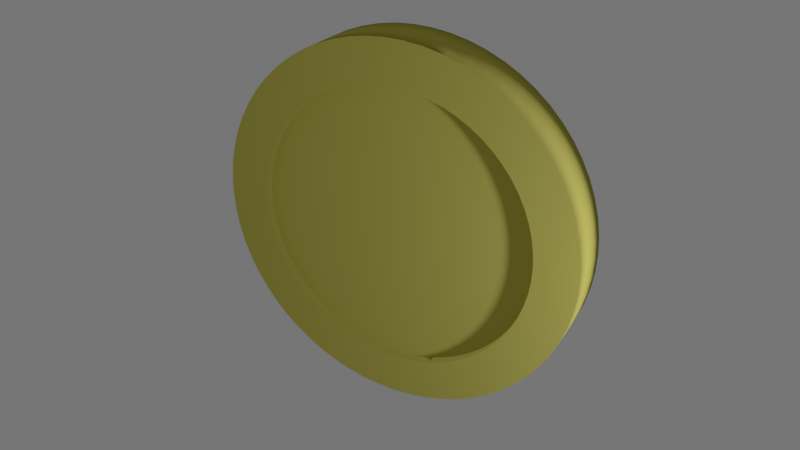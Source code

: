 # Source: coinBase.blend  (saved by Blender 2.72.0; exported with 4.5.12 LTS)
import bpy
from mathutils import Matrix  # noqa: F401  (used for matrix-valued properties, if any)

bpy.ops.wm.read_factory_settings(use_empty=True)
scene = bpy.context.scene
scene.name = 'Scene'

# ---- collections
col_collection_1 = bpy.data.collections.new('Collection 1'); scene.collection.children.link(col_collection_1)

# ---- materials (node trees are filled in below, after node groups)
mat_material_001 = bpy.data.materials.new('Material.001')
mat_material_001.alpha_threshold = 0.0
mat_material_001.roughness = 0.5

# ---- material node trees
mat_material_001.use_nodes = True; mat_material_001.node_tree.nodes.clear()
_N = mat_material_001.node_tree.nodes; _L = mat_material_001.node_tree.links
n0 = _N.new('ShaderNodeOutputMaterial'); n0.name = 'Material Output'; n0.location = (300, 300)
n1 = _N.new('ShaderNodeBsdfDiffuse'); n1.name = 'Diffuse BSDF'; n1.location = (10, 300)
n1.inputs[0].default_value = (0.3588, 0.3187, 0.03384, 1.0)
_L.new(n1.outputs[0], n0.inputs[0])
n0.is_active_output = True

# ---- world
world_world = bpy.data.worlds.new('World'); scene.world = world_world
world_world.color = (0.05088, 0.05088, 0.05088)
world_world.use_sun_shadow = False
world_world.sun_shadow_jitter_overblur = 0.0
world_world.cycles.sampling_method = 'MANUAL'
world_world.cycles.sample_map_resolution = 256

# ---- cameras
cam_camera = bpy.data.cameras.new('Camera')
cam_camera.clip_end = 100.0
cam_camera.lens = 35.0
cam_camera.sensor_width = 32.0
cam_camera.sensor_height = 18.0
cam_camera.ortho_scale = 7.314
cam_camera.dof.focus_distance = 0.0

# ---- lights
light_lamp = bpy.data.lights.new('Lamp', 'POINT')
light_lamp.transmission_factor = 0.0
light_lamp.cutoff_distance = 30.0
light_lamp.energy = 100.0
light_lamp.shadow_buffer_clip_start = 1.001
light_lamp.shadow_soft_size = 0.1
light_lamp.shadow_maximum_resolution = 0.006
light_lamp.use_absolute_resolution = True
light_lamp.cycles.use_multiple_importance_sampling = False

# ---- meshes
me_cylinder_002 = bpy.data.meshes.new('Cylinder.002')
me_cylinder_002.from_pydata([(0.0, 1.0, -1.0), (0.0, 1.0, 1.0), (0.09802, 0.9952, -1.0), (0.09802, 0.9952, 1.0), (0.1951, 0.9808, -1.0), (0.1951, 0.9808, 1.0), (0.2903, 0.9569, -1.0), (0.2903, 0.9569, 1.0), (0.3827, 0.9239, -1.0), (0.3827, 0.9239, 1.0), (0.4714, 0.8819, -1.0), (0.4714, 0.8819, 1.0), (0.5556, 0.8315, -1.0), (0.5556, 0.8315, 1.0), (0.6344, 0.773, -1.0), (0.6344, 0.773, 1.0), (0.7071, 0.7071, -1.0), (0.7071, 0.7071, 1.0), (0.773, 0.6344, -1.0), (0.773, 0.6344, 1.0), (0.8315, 0.5556, -1.0), (0.8315, 0.5556, 1.0), (0.8819, 0.4714, -1.0), (0.8819, 0.4714, 1.0), (0.9239, 0.3827, -1.0), (0.9239, 0.3827, 1.0), (0.9569, 0.2903, -1.0), (0.9569, 0.2903, 1.0), (0.9808, 0.1951, -1.0), (0.9808, 0.1951, 1.0), (0.9952, 0.09802, -1.0), (0.9952, 0.09802, 1.0), (1.0, -1.629e-07, -1.0), (1.0, -1.629e-07, 1.0), (0.9952, -0.09802, -1.0), (0.9952, -0.09802, 1.0), (0.9808, -0.1951, -1.0), (0.9808, -0.1951, 1.0), (0.9569, -0.2903, -1.0), (0.9569, -0.2903, 1.0), (0.9239, -0.3827, -1.0), (0.9239, -0.3827, 1.0), (0.8819, -0.4714, -1.0), (0.8819, -0.4714, 1.0), (0.8315, -0.5556, -1.0), (0.8315, -0.5556, 1.0), (0.773, -0.6344, -1.0), (0.773, -0.6344, 1.0), (0.7071, -0.7071, -1.0), (0.7071, -0.7071, 1.0), (0.6344, -0.773, -1.0), (0.6344, -0.773, 1.0), (0.5556, -0.8315, -1.0), (0.5556, -0.8315, 1.0), (0.4714, -0.8819, -1.0), (0.4714, -0.8819, 1.0), (0.3827, -0.9239, -1.0), (0.3827, -0.9239, 1.0), (0.2903, -0.9569, -1.0), (0.2903, -0.9569, 1.0), (0.1951, -0.9808, -1.0), (0.1951, -0.9808, 1.0), (0.09802, -0.9952, -1.0), (0.09802, -0.9952, 1.0), (-8.027e-07, -1.0, -1.0), (-8.027e-07, -1.0, 1.0), (-0.09802, -0.9952, -1.0), (-0.09802, -0.9952, 1.0), (-0.1951, -0.9808, -1.0), (-0.1951, -0.9808, 1.0), (-0.2903, -0.9569, -1.0), (-0.2903, -0.9569, 1.0), (-0.3827, -0.9239, -1.0), (-0.3827, -0.9239, 1.0), (-0.4714, -0.8819, -1.0), (-0.4714, -0.8819, 1.0), (-0.5556, -0.8315, -1.0), (-0.5556, -0.8315, 1.0), (-0.6344, -0.773, -1.0), (-0.6344, -0.773, 1.0), (-0.7071, -0.7071, -1.0), (-0.7071, -0.7071, 1.0), (-0.773, -0.6344, -1.0), (-0.773, -0.6344, 1.0), (-0.8315, -0.5556, -1.0), (-0.8315, -0.5556, 1.0), (-0.8819, -0.4714, -1.0), (-0.8819, -0.4714, 1.0), (-0.9239, -0.3827, -1.0), (-0.9239, -0.3827, 1.0), (-0.9569, -0.2903, -1.0), (-0.9569, -0.2903, 1.0), (-0.9808, -0.1951, -1.0), (-0.9808, -0.1951, 1.0), (-0.9952, -0.09802, -1.0), (-0.9952, -0.09802, 1.0), (-1.0, -4.649e-07, -1.0), (-1.0, -4.649e-07, 1.0), (-0.9952, 0.09802, -1.0), (-0.9952, 0.09802, 1.0), (-0.9808, 0.1951, -1.0), (-0.9808, 0.1951, 1.0), (-0.9569, 0.2903, -1.0), (-0.9569, 0.2903, 1.0), (-0.9239, 0.3827, -1.0), (-0.9239, 0.3827, 1.0), (-0.8819, 0.4714, -1.0), (-0.8819, 0.4714, 1.0), (-0.8315, 0.5556, -1.0), (-0.8315, 0.5556, 1.0), (-0.773, 0.6344, -1.0), (-0.773, 0.6344, 1.0), (-0.7071, 0.7071, -1.0), (-0.7071, 0.7071, 1.0), (-0.6344, 0.773, -1.0), (-0.6344, 0.773, 1.0), (-0.5556, 0.8315, -1.0), (-0.5556, 0.8315, 1.0), (-0.4714, 0.8819, -1.0), (-0.4714, 0.8819, 1.0), (-0.3827, 0.9239, -1.0), (-0.3827, 0.9239, 1.0), (-0.2903, 0.9569, -1.0), (-0.2903, 0.9569, 1.0), (-0.1951, 0.9808, -1.0), (-0.1951, 0.9808, 1.0), (-0.09802, 0.9952, -1.0), (-0.09802, 0.9952, 1.0), (0.0754, -0.7655, 1.0), (6.864e-07, -0.7692, 1.0), (-0.07539, -0.7655, 1.0), (-0.1501, -0.7544, 1.0), (-0.2233, -0.7361, 1.0), (-0.2944, -0.7106, 1.0), (-0.3626, -0.6784, 1.0), (-0.4273, -0.6396, 1.0), (-0.488, -0.5946, 1.0), (-0.5439, -0.5439, 1.0), (-0.5946, -0.488, 1.0), (-0.6396, -0.4273, 1.0), (-0.6784, -0.3626, 1.0), (-0.7106, -0.2944, 1.0), (-0.7361, -0.2233, 1.0), (-0.7544, -0.1501, 1.0), (-0.7655, -0.07539, 1.0), (-0.7692, -1.49e-08, 1.0), (-0.7655, 0.07539, 1.0), (-0.7544, 0.1501, 1.0), (-0.7361, 0.2233, 1.0), (-0.7106, 0.2944, 1.0), (-0.6784, 0.3626, 1.0), (-0.6396, 0.4273, 1.0), (-0.5946, 0.488, 1.0), (-0.5439, 0.5439, 1.0), (-0.488, 0.5946, 1.0), (-0.4273, 0.6396, 1.0), (-0.3626, 0.6784, 1.0), (-0.2944, 0.7106, 1.0), (-0.2233, 0.7361, 1.0), (-0.1501, 0.7544, 1.0), (-0.07539, 0.7655, 1.0), (8.382e-09, 0.7692, 1.0), (0.0754, 0.7655, 1.0), (0.1501, 0.7544, 1.0), (0.2233, 0.7361, 1.0), (0.2944, 0.7106, 1.0), (0.3626, 0.6784, 1.0), (0.4273, 0.6396, 1.0), (0.488, 0.5946, 1.0), (0.5439, 0.5439, 1.0), (0.5946, 0.488, 1.0), (0.6396, 0.4273, 1.0), (0.6784, 0.3626, 1.0), (0.7106, 0.2944, 1.0), (0.7361, 0.2233, 1.0), (0.7544, 0.1501, 1.0), (0.7655, 0.07539, 1.0), (0.7692, -2.086e-07, 1.0), (0.7655, -0.07539, 1.0), (0.7544, -0.1501, 1.0), (0.7361, -0.2233, 1.0), (0.7106, -0.2944, 1.0), (0.6784, -0.3626, 1.0), (0.6396, -0.4273, 1.0), (0.5946, -0.488, 1.0), (0.5439, -0.5439, 1.0), (0.488, -0.5946, 1.0), (0.4273, -0.6396, 1.0), (0.3626, -0.6784, 1.0), (0.2944, -0.7106, 1.0), (0.2233, -0.7361, 1.0), (0.1501, -0.7544, 1.0), (0.07539, -0.7655, 0.6212), (6.734e-07, -0.7692, 0.6212), (-0.07539, -0.7655, 0.6212), (-0.1501, -0.7544, 0.6212), (-0.2233, -0.7361, 0.6212), (-0.2944, -0.7106, 0.6212), (-0.3626, -0.6784, 0.6212), (-0.4273, -0.6396, 0.6212), (-0.488, -0.5946, 0.6212), (-0.5439, -0.5439, 0.6212), (-0.5946, -0.488, 0.6212), (-0.6396, -0.4273, 0.6212), (-0.6784, -0.3626, 0.6212), (-0.7106, -0.2944, 0.6212), (-0.7361, -0.2233, 0.6212), (-0.7544, -0.1501, 0.6212), (-0.7655, -0.07539, 0.6212), (-0.7692, -4.724e-09, 0.6212), (-0.7655, 0.07539, 0.6212), (-0.7544, 0.1501, 0.6212), (-0.7361, 0.2233, 0.6212), (-0.7106, 0.2944, 0.6212), (-0.6784, 0.3626, 0.6212), (-0.6396, 0.4273, 0.6212), (-0.5946, 0.488, 0.6212), (-0.5439, 0.5439, 0.6212), (-0.488, 0.5946, 0.6212), (-0.4273, 0.6396, 0.6212), (-0.3626, 0.6784, 0.6212), (-0.2944, 0.7106, 0.6212), (-0.2233, 0.7361, 0.6212), (-0.1501, 0.7544, 0.6212), (-0.07539, 0.7655, 0.6212), (-4.578e-09, 0.7692, 0.6212), (0.0754, 0.7655, 0.6212), (0.1501, 0.7544, 0.6212), (0.2233, 0.7361, 0.6212), (0.2944, 0.7106, 0.6212), (0.3626, 0.6784, 0.6212), (0.4273, 0.6396, 0.6212), (0.488, 0.5946, 0.6212), (0.5439, 0.5439, 0.6212), (0.5946, 0.488, 0.6212), (0.6396, 0.4273, 0.6212), (0.6784, 0.3626, 0.6212), (0.7106, 0.2944, 0.6212), (0.7361, 0.2233, 0.6212), (0.7544, 0.1501, 0.6212), (0.7655, 0.07539, 0.6212), (0.7692, -1.984e-07, 0.6212), (0.7655, -0.07539, 0.6212), (0.7544, -0.1501, 0.6212), (0.7361, -0.2233, 0.6212), (0.7106, -0.2944, 0.6212), (0.6784, -0.3626, 0.6212), (0.6396, -0.4273, 0.6212), (0.5946, -0.488, 0.6212), (0.5439, -0.5439, 0.6212), (0.488, -0.5946, 0.6212), (0.4273, -0.6396, 0.6212), (0.3626, -0.6784, 0.6212), (0.2944, -0.7106, 0.6212), (0.2233, -0.7361, 0.6212), (0.1501, -0.7544, 0.6212), (-0.07539, -0.7655, -1.0), (4.909e-07, -0.7692, -1.0), (0.07539, -0.7655, -1.0), (0.1501, -0.7544, -1.0), (0.2233, -0.7361, -1.0), (0.2944, -0.7106, -1.0), (0.3626, -0.6784, -1.0), (0.4273, -0.6396, -1.0), (0.488, -0.5946, -1.0), (0.5439, -0.5439, -1.0), (0.5946, -0.488, -1.0), (0.6396, -0.4273, -1.0), (0.6784, -0.3626, -1.0), (0.7106, -0.2944, -1.0), (0.7361, -0.2233, -1.0), (0.7544, -0.1501, -1.0), (0.7655, -0.0754, -1.0), (0.7692, -5.513e-07, -1.0), (0.7655, 0.07539, -1.0), (0.7544, 0.1501, -1.0), (0.7361, 0.2233, -1.0), (0.7106, 0.2944, -1.0), (0.6784, 0.3626, -1.0), (0.6396, 0.4273, -1.0), (0.5946, 0.488, -1.0), (0.5439, 0.5439, -1.0), (0.488, 0.5946, -1.0), (0.4273, 0.6396, -1.0), (0.3626, 0.6784, -1.0), (0.2944, 0.7106, -1.0), (0.2233, 0.7361, -1.0), (0.1501, 0.7544, -1.0), (0.0754, 0.7655, -1.0), (-5.466e-07, 0.7692, -1.0), (-0.07539, 0.7655, -1.0), (-0.1501, 0.7544, -1.0), (-0.2233, 0.7361, -1.0), (-0.2944, 0.7106, -1.0), (-0.3626, 0.6784, -1.0), (-0.4273, 0.6396, -1.0), (-0.488, 0.5946, -1.0), (-0.5439, 0.5439, -1.0), (-0.5946, 0.488, -1.0), (-0.6396, 0.4273, -1.0), (-0.6784, 0.3626, -1.0), (-0.7106, 0.2944, -1.0), (-0.7361, 0.2233, -1.0), (-0.7544, 0.1501, -1.0), (-0.7655, 0.07539, -1.0), (-0.7692, -2.384e-07, -1.0), (-0.7655, -0.0754, -1.0), (-0.7544, -0.1501, -1.0), (-0.7361, -0.2233, -1.0), (-0.7106, -0.2944, -1.0), (-0.6784, -0.3626, -1.0), (-0.6396, -0.4273, -1.0), (-0.5946, -0.488, -1.0), (-0.5439, -0.5439, -1.0), (-0.488, -0.5946, -1.0), (-0.4273, -0.6396, -1.0), (-0.3626, -0.6784, -1.0), (-0.2944, -0.7106, -1.0), (-0.2233, -0.7361, -1.0), (-0.1501, -0.7544, -1.0), (-0.07539, -0.7655, -0.6212), (4.933e-07, -0.7692, -0.6212), (0.07539, -0.7655, -0.6212), (0.1501, -0.7544, -0.6212), (0.2233, -0.7361, -0.6212), (0.2944, -0.7106, -0.6212), (0.3626, -0.6784, -0.6212), (0.4273, -0.6396, -0.6212), (0.488, -0.5946, -0.6212), (0.5439, -0.5439, -0.6212), (0.5946, -0.488, -0.6212), (0.6396, -0.4273, -0.6212), (0.6784, -0.3626, -0.6212), (0.7106, -0.2944, -0.6212), (0.7361, -0.2233, -0.6212), (0.7544, -0.1501, -0.6212), (0.7655, -0.0754, -0.6212), (0.7692, -5.528e-07, -0.6212), (0.7655, 0.07539, -0.6212), (0.7544, 0.1501, -0.6212), (0.7361, 0.2233, -0.6212), (0.7106, 0.2944, -0.6212), (0.6784, 0.3626, -0.6212), (0.6396, 0.4273, -0.6212), (0.5946, 0.488, -0.6212), (0.5439, 0.5439, -0.6212), (0.488, 0.5946, -0.6212), (0.4273, 0.6396, -0.6212), (0.3626, 0.6784, -0.6212), (0.2944, 0.7106, -0.6212), (0.2233, 0.7361, -0.6212), (0.1501, 0.7544, -0.6212), (0.0754, 0.7655, -0.6212), (-5.442e-07, 0.7692, -0.6212), (-0.07539, 0.7655, -0.6212), (-0.1501, 0.7544, -0.6212), (-0.2233, 0.7361, -0.6212), (-0.2944, 0.7106, -0.6212), (-0.3626, 0.6784, -0.6212), (-0.4273, 0.6396, -0.6212), (-0.488, 0.5946, -0.6212), (-0.5439, 0.5439, -0.6212), (-0.5946, 0.488, -0.6212), (-0.6396, 0.4273, -0.6212), (-0.6784, 0.3626, -0.6212), (-0.7106, 0.2944, -0.6212), (-0.7361, 0.2233, -0.6212), (-0.7544, 0.1501, -0.6212), (-0.7655, 0.07539, -0.6212), (-0.7692, -2.399e-07, -0.6212), (-0.7655, -0.0754, -0.6212), (-0.7544, -0.1501, -0.6212), (-0.7361, -0.2233, -0.6212), (-0.7106, -0.2944, -0.6212), (-0.6784, -0.3626, -0.6212), (-0.6396, -0.4273, -0.6212), (-0.5946, -0.488, -0.6212), (-0.5439, -0.5439, -0.6212), (-0.488, -0.5946, -0.6212), (-0.4273, -0.6396, -0.6212), (-0.3626, -0.6784, -0.6212), (-0.2944, -0.7106, -0.6212), (-0.2233, -0.7361, -0.6212), (-0.1501, -0.7544, -0.6212), (0.0, 1.0, 0.0), (0.09802, 0.9952, 0.0), (0.1951, 0.9808, 0.0), (0.2903, 0.9569, 0.0), (0.3827, 0.9239, 0.0), (0.4714, 0.8819, 0.0), (0.5556, 0.8315, 0.0), (0.6344, 0.773, 0.0), (0.7071, 0.7071, 0.0), (0.773, 0.6344, 0.0), (0.8315, 0.5556, 0.0), (0.8819, 0.4714, 0.0), (0.9239, 0.3827, 0.0), (0.9569, 0.2903, 0.0), (0.9808, 0.1951, 0.0), (0.9952, 0.09802, 0.0), (1.0, -1.629e-07, 0.0), (0.9952, -0.09802, 0.0), (0.9808, -0.1951, 0.0), (0.9569, -0.2903, 0.0), (0.9239, -0.3827, 0.0), (0.8819, -0.4714, 0.0), (0.8315, -0.5556, 0.0), (0.773, -0.6344, 0.0), (0.7071, -0.7071, 0.0), (0.6344, -0.773, 0.0), (0.5556, -0.8315, 0.0), (0.4714, -0.8819, 0.0), (0.3827, -0.9239, 0.0), (0.2903, -0.9569, 0.0), (0.1951, -0.9808, 0.0), (0.09802, -0.9952, 0.0), (-8.027e-07, -1.0, 0.0), (-0.09802, -0.9952, 0.0), (-0.1951, -0.9808, 0.0), (-0.2903, -0.9569, 0.0), (-0.3827, -0.9239, 0.0), (-0.4714, -0.8819, 0.0), (-0.5556, -0.8315, 0.0), (-0.6344, -0.773, 0.0), (-0.7071, -0.7071, 0.0), (-0.773, -0.6344, 0.0), (-0.8315, -0.5556, 0.0), (-0.8819, -0.4714, 0.0), (-0.9239, -0.3827, 0.0), (-0.9569, -0.2903, 0.0), (-0.9808, -0.1951, 0.0), (-0.9952, -0.09802, 0.0), (-1.0, -4.649e-07, 0.0), (-0.9952, 0.09802, 0.0), (-0.9808, 0.1951, 0.0), (-0.9569, 0.2903, 0.0), (-0.9239, 0.3827, 0.0), (-0.8819, 0.4714, 0.0), (-0.8315, 0.5556, 0.0), (-0.773, 0.6344, 0.0), (-0.7071, 0.7071, 0.0), (-0.6344, 0.773, 0.0), (-0.5556, 0.8315, 0.0), (-0.4714, 0.8819, 0.0), (-0.3827, 0.9239, 0.0), (-0.2903, 0.9569, 0.0), (-0.1951, 0.9808, 0.0), (-0.09802, 0.9952, 0.0)], [], [(384, 1, 3, 385), (385, 3, 5, 386), (386, 5, 7, 387), (387, 7, 9, 388), (388, 9, 11, 389), (389, 11, 13, 390), (390, 13, 15, 391), (391, 15, 17, 392), (392, 17, 19, 393), (393, 19, 21, 394), (394, 21, 23, 395), (395, 23, 25, 396), (396, 25, 27, 397), (397, 27, 29, 398), (398, 29, 31, 399), (399, 31, 33, 400), (400, 33, 35, 401), (401, 35, 37, 402), (402, 37, 39, 403), (403, 39, 41, 404), (404, 41, 43, 405), (405, 43, 45, 406), (406, 45, 47, 407), (407, 47, 49, 408), (408, 49, 51, 409), (409, 51, 53, 410), (410, 53, 55, 411), (411, 55, 57, 412), (412, 57, 59, 413), (413, 59, 61, 414), (414, 61, 63, 415), (415, 63, 65, 416), (416, 65, 67, 417), (417, 67, 69, 418), (418, 69, 71, 419), (419, 71, 73, 420), (420, 73, 75, 421), (421, 75, 77, 422), (422, 77, 79, 423), (423, 79, 81, 424), (424, 81, 83, 425), (425, 83, 85, 426), (426, 85, 87, 427), (427, 87, 89, 428), (428, 89, 91, 429), (429, 91, 93, 430), (430, 93, 95, 431), (431, 95, 97, 432), (432, 97, 99, 433), (433, 99, 101, 434), (434, 101, 103, 435), (435, 103, 105, 436), (436, 105, 107, 437), (437, 107, 109, 438), (438, 109, 111, 439), (439, 111, 113, 440), (440, 113, 115, 441), (441, 115, 117, 442), (442, 117, 119, 443), (443, 119, 121, 444), (444, 121, 123, 445), (445, 123, 125, 446), (447, 127, 1, 384), (446, 125, 127, 447), (63, 128, 129, 130, 131, 132, 133, 134, 135, 136, 137, 138, 139, 140, 141, 142, 143, 144, 145, 146, 147, 148, 149, 150, 151, 152, 153, 154, 155, 156, 157, 158, 159, 160, 127, 125, 123, 121, 119, 117, 115, 113, 111, 109, 107, 105, 103, 101, 99, 97, 95, 93, 91, 89, 87, 85, 83, 81, 79, 77, 75, 73, 71, 69, 67, 65), (3, 1, 127, 160, 161, 162, 163, 164, 165, 166, 167, 168, 169, 170, 171, 172, 173, 174, 175, 176, 177, 178, 179, 180, 181, 182, 183, 184, 185, 186, 187, 188, 189, 190, 191, 128, 63, 61, 59, 57, 55, 53, 51, 49, 47, 45, 43, 41, 39, 37, 35, 33, 31, 29, 27, 25, 23, 21, 19, 17, 15, 13, 11, 9, 7, 5), (144, 143, 207, 208), (193, 192, 255, 254, 253, 252, 251, 250, 249, 248, 247, 246, 245, 244, 243, 242, 241, 240, 239, 238, 237, 236, 235, 234, 233, 232, 231, 230, 229, 228, 227, 226, 225, 224, 223, 222, 221, 220, 219, 218, 217, 216, 215, 214, 213, 212, 211, 210, 209, 208, 207, 206, 205, 204, 203, 202, 201, 200, 199, 198, 197, 196, 195, 194), (180, 179, 243, 244), (159, 158, 222, 223), (137, 136, 200, 201), (173, 172, 236, 237), (188, 187, 251, 252), (152, 151, 215, 216), (166, 165, 229, 230), (130, 129, 193, 194), (181, 180, 244, 245), (145, 144, 208, 209), (160, 159, 223, 224), (138, 137, 201, 202), (174, 173, 237, 238), (189, 188, 252, 253), (153, 152, 216, 217), (131, 130, 194, 195), (167, 166, 230, 231), (182, 181, 245, 246), (146, 145, 209, 210), (139, 138, 202, 203), (175, 174, 238, 239), (190, 189, 253, 254), (154, 153, 217, 218), (132, 131, 195, 196), (168, 167, 231, 232), (183, 182, 246, 247), (147, 146, 210, 211), (161, 160, 224, 225), (176, 175, 239, 240), (140, 139, 203, 204), (191, 190, 254, 255), (155, 154, 218, 219), (133, 132, 196, 197), (169, 168, 232, 233), (184, 183, 247, 248), (148, 147, 211, 212), (162, 161, 225, 226), (141, 140, 204, 205), (177, 176, 240, 241), (128, 191, 255, 192), (156, 155, 219, 220), (134, 133, 197, 198), (170, 169, 233, 234), (185, 184, 248, 249), (149, 148, 212, 213), (163, 162, 226, 227), (142, 141, 205, 206), (178, 177, 241, 242), (157, 156, 220, 221), (135, 134, 198, 199), (171, 170, 234, 235), (186, 185, 249, 250), (150, 149, 213, 214), (164, 163, 227, 228), (143, 142, 206, 207), (179, 178, 242, 243), (158, 157, 221, 222), (136, 135, 199, 200), (172, 171, 235, 236), (187, 186, 250, 251), (151, 150, 214, 215), (129, 128, 192, 193), (165, 164, 228, 229), (2, 4, 6, 8, 10, 12, 14, 16, 18, 20, 22, 24, 26, 28, 30, 32, 34, 36, 38, 40, 42, 44, 46, 48, 50, 52, 54, 56, 58, 60, 62, 64, 66, 256, 257, 258, 259, 260, 261, 262, 263, 264, 265, 266, 267, 268, 269, 270, 271, 272, 273, 274, 275, 276, 277, 278, 279, 280, 281, 282, 283, 284, 285, 286, 287, 288), (0, 2, 288, 289, 290, 291, 292, 293, 294, 295, 296, 297, 298, 299, 300, 301, 302, 303, 304, 305, 306, 307, 308, 309, 310, 311, 312, 313, 314, 315, 316, 317, 318, 319, 256, 66, 68, 70, 72, 74, 76, 78, 80, 82, 84, 86, 88, 90, 92, 94, 96, 98, 100, 102, 104, 106, 108, 110, 112, 114, 116, 118, 120, 122, 124, 126), (257, 256, 320, 321), (321, 320, 383, 382, 381, 380, 379, 378, 377, 376, 375, 374, 373, 372, 371, 370, 369, 368, 367, 366, 365, 364, 363, 362, 361, 360, 359, 358, 357, 356, 355, 354, 353, 352, 351, 350, 349, 348, 347, 346, 345, 344, 343, 342, 341, 340, 339, 338, 337, 336, 335, 334, 333, 332, 331, 330, 329, 328, 327, 326, 325, 324, 323, 322), (293, 292, 356, 357), (272, 271, 335, 336), (308, 307, 371, 372), (287, 286, 350, 351), (265, 264, 328, 329), (301, 300, 364, 365), (316, 315, 379, 380), (280, 279, 343, 344), (258, 257, 321, 322), (294, 293, 357, 358), (309, 308, 372, 373), (273, 272, 336, 337), (288, 287, 351, 352), (266, 265, 329, 330), (302, 301, 365, 366), (317, 316, 380, 381), (281, 280, 344, 345), (295, 294, 358, 359), (259, 258, 322, 323), (310, 309, 373, 374), (274, 273, 337, 338), (267, 266, 330, 331), (303, 302, 366, 367), (318, 317, 381, 382), (282, 281, 345, 346), (260, 259, 323, 324), (296, 295, 359, 360), (311, 310, 374, 375), (275, 274, 338, 339), (289, 288, 352, 353), (268, 267, 331, 332), (304, 303, 367, 368), (319, 318, 382, 383), (283, 282, 346, 347), (261, 260, 324, 325), (297, 296, 360, 361), (312, 311, 375, 376), (276, 275, 339, 340), (290, 289, 353, 354), (305, 304, 368, 369), (269, 268, 332, 333), (256, 319, 383, 320), (284, 283, 347, 348), (262, 261, 325, 326), (298, 297, 361, 362), (313, 312, 376, 377), (277, 276, 340, 341), (291, 290, 354, 355), (270, 269, 333, 334), (306, 305, 369, 370), (285, 284, 348, 349), (263, 262, 326, 327), (299, 298, 362, 363), (314, 313, 377, 378), (278, 277, 341, 342), (292, 291, 355, 356), (271, 270, 334, 335), (307, 306, 370, 371), (286, 285, 349, 350), (264, 263, 327, 328), (300, 299, 363, 364), (315, 314, 378, 379), (279, 278, 342, 343), (0, 384, 385, 2), (2, 385, 386, 4), (4, 386, 387, 6), (6, 387, 388, 8), (8, 388, 389, 10), (10, 389, 390, 12), (12, 390, 391, 14), (14, 391, 392, 16), (16, 392, 393, 18), (18, 393, 394, 20), (20, 394, 395, 22), (22, 395, 396, 24), (24, 396, 397, 26), (26, 397, 398, 28), (28, 398, 399, 30), (30, 399, 400, 32), (32, 400, 401, 34), (34, 401, 402, 36), (36, 402, 403, 38), (38, 403, 404, 40), (40, 404, 405, 42), (42, 405, 406, 44), (44, 406, 407, 46), (46, 407, 408, 48), (48, 408, 409, 50), (50, 409, 410, 52), (52, 410, 411, 54), (54, 411, 412, 56), (56, 412, 413, 58), (58, 413, 414, 60), (60, 414, 415, 62), (62, 415, 416, 64), (64, 416, 417, 66), (66, 417, 418, 68), (68, 418, 419, 70), (70, 419, 420, 72), (72, 420, 421, 74), (74, 421, 422, 76), (76, 422, 423, 78), (78, 423, 424, 80), (80, 424, 425, 82), (82, 425, 426, 84), (84, 426, 427, 86), (86, 427, 428, 88), (88, 428, 429, 90), (90, 429, 430, 92), (92, 430, 431, 94), (94, 431, 432, 96), (96, 432, 433, 98), (98, 433, 434, 100), (100, 434, 435, 102), (102, 435, 436, 104), (104, 436, 437, 106), (106, 437, 438, 108), (108, 438, 439, 110), (110, 439, 440, 112), (112, 440, 441, 114), (114, 441, 442, 116), (116, 442, 443, 118), (118, 443, 444, 120), (120, 444, 445, 122), (122, 445, 446, 124), (126, 447, 384, 0), (124, 446, 447, 126)])
me_cylinder_002.polygons.foreach_set('use_smooth', [1, 1, 1, 1, 1, 1, 1, 1, 1, 1, 1, 1, 1, 1, 1, 1, 1, 1, 1, 1, 1, 1, 1, 1, 1, 1, 1, 1, 1, 1, 1, 1, 1, 1, 1, 1, 1, 1, 1, 1, 1, 1, 1, 1, 1, 1, 1, 1, 1, 1, 1, 1, 1, 1, 1, 1, 1, 1, 1, 1, 1, 1, 1, 1, 0, 0, 1, 0, 1, 1, 1, 1, 1, 1, 1, 1, 1, 1, 1, 1, 1, 1, 1, 1, 1, 1, 1, 1, 1, 1, 1, 1, 1, 1, 1, 1, 1, 1, 1, 1, 1, 1, 1, 1, 1, 1, 1, 1, 1, 1, 1, 1, 1, 1, 1, 1, 1, 1, 1, 1, 1, 1, 1, 1, 1, 1, 1, 1, 1, 1, 1, 0, 0, 1, 0, 1, 1, 1, 1, 1, 1, 1, 1, 1, 1, 1, 1, 1, 1, 1, 1, 1, 1, 1, 1, 1, 1, 1, 1, 1, 1, 1, 1, 1, 1, 1, 1, 1, 1, 1, 1, 1, 1, 1, 1, 1, 1, 1, 1, 1, 1, 1, 1, 1, 1, 1, 1, 1, 1, 1, 1, 1, 1, 1, 1, 1, 1, 1, 1, 1, 1, 1, 1, 1, 1, 1, 1, 1, 1, 1, 1, 1, 1, 1, 1, 1, 1, 1, 1, 1, 1, 1, 1, 1, 1, 1, 1, 1, 1, 1, 1, 1, 1, 1, 1, 1, 1, 1, 1, 1, 1, 1, 1, 1, 1, 1, 1, 1, 1, 1, 1, 1, 1, 1, 1, 1, 1, 1, 1, 1, 1, 1])
me_cylinder_002.materials.append(mat_material_001)
me_cylinder_002.use_remesh_preserve_volume = False
me_cylinder_002.use_remesh_preserve_attributes = False
me_cylinder_002.use_mirror_vertex_groups = False
me_cylinder_002.update()

# ---- objects
ob_cylinder_001 = bpy.data.objects.new('Cylinder.001', me_cylinder_002)
ob_lamp = bpy.data.objects.new('Lamp', light_lamp)
ob_camera = bpy.data.objects.new('Camera', cam_camera)

# ---- transforms, parenting, visibility, modifiers, constraints
ob_cylinder_001.location = (0.0, 0.0, 0.0)
ob_cylinder_001.rotation_euler = (1.571, -0.0, 0.0)
ob_cylinder_001.scale = (1.0, 1.0, 0.132)
ob_cylinder_001.lineart.crease_threshold = 0.0
ob_lamp.location = (2.634, -0.728, 0.06949)
ob_lamp.rotation_euler = (0.6503, 0.05522, 1.866)
ob_lamp.lock_rotations_4d = False
ob_lamp.empty_display_type = 'ARROWS'
ob_lamp.color = (0.0, 0.0, 0.0, 0.0)
ob_lamp.lineart.crease_threshold = 0.0
ob_camera.location = (1.961, -3.516, 2.088)
ob_camera.rotation_euler = (1.088, 0.01067, 0.5067)
ob_camera.lock_rotations_4d = False
ob_camera.empty_display_type = 'ARROWS'
ob_camera.color = (0.0, 0.0, 0.0, 0.0)
ob_camera.display_type = 'WIRE'
ob_camera.lineart.crease_threshold = 0.0

# ---- collection membership
col_collection_1.objects.link(ob_cylinder_001)
col_collection_1.objects.link(ob_lamp)
col_collection_1.objects.link(ob_camera)

# ---- scene / render settings (as saved in the file)
scene.camera = ob_camera
scene.frame_start = 1; scene.frame_end = 250; scene.frame_set(1)
scene.render.engine = 'CYCLES'
scene.render.resolution_percentage = 50
scene.render.dither_intensity = 0.0
scene.cycles.use_denoising = False
scene.cycles.samples = 100
scene.cycles.sampling_pattern = 'TABULATED_SOBOL'
scene.cycles.light_sampling_threshold = 0.0
scene.cycles.use_adaptive_sampling = False
scene.cycles.use_light_tree = False
scene.cycles.blur_glossy = 0.0
scene.cycles.pixel_filter_type = 'GAUSSIAN'
scene.cycles.sample_clamp_indirect = 0.0
scene.view_settings.view_transform = 'Standard'
scene.view_settings.gamma = 1.789
bpy.context.view_layer.update()
